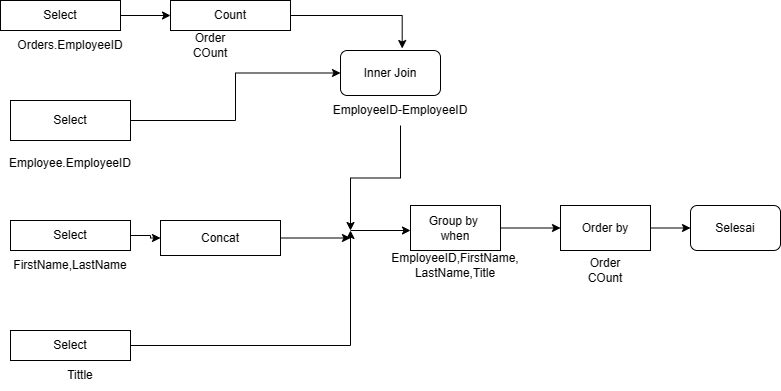

The diagram above was exported from draw.io. Its source (the exported page's mxGraphModel, read from the mxfile embedded in the PNG):
<mxGraphModel dx="603" dy="778" grid="1" gridSize="10" guides="1" tooltips="1" connect="1" arrows="1" fold="1" page="1" pageScale="1" pageWidth="850" pageHeight="1100" math="0" shadow="0">
  <root>
    <mxCell id="0" />
    <mxCell id="1" parent="0" />
    <mxCell id="0KM9hX8DTLYjQgMOarAB-28" style="edgeStyle=orthogonalEdgeStyle;rounded=0;orthogonalLoop=1;jettySize=auto;html=1;entryX=0;entryY=0.5;entryDx=0;entryDy=0;" edge="1" parent="1" source="0KM9hX8DTLYjQgMOarAB-2" target="0KM9hX8DTLYjQgMOarAB-11">
      <mxGeometry relative="1" as="geometry" />
    </mxCell>
    <mxCell id="0KM9hX8DTLYjQgMOarAB-2" value="Select" style="rounded=0;whiteSpace=wrap;html=1;" vertex="1" parent="1">
      <mxGeometry x="50" y="290" width="120" height="40" as="geometry" />
    </mxCell>
    <mxCell id="0KM9hX8DTLYjQgMOarAB-26" value="" style="edgeStyle=orthogonalEdgeStyle;rounded=0;orthogonalLoop=1;jettySize=auto;html=1;" edge="1" parent="1" source="0KM9hX8DTLYjQgMOarAB-5" target="0KM9hX8DTLYjQgMOarAB-25">
      <mxGeometry relative="1" as="geometry" />
    </mxCell>
    <mxCell id="0KM9hX8DTLYjQgMOarAB-5" value="Select" style="rounded=0;whiteSpace=wrap;html=1;" vertex="1" parent="1">
      <mxGeometry x="50" y="410" width="120" height="30" as="geometry" />
    </mxCell>
    <mxCell id="0KM9hX8DTLYjQgMOarAB-6" value="Employee.EmployeeID" style="text;html=1;strokeColor=none;fillColor=none;align=center;verticalAlign=middle;whiteSpace=wrap;rounded=0;" vertex="1" parent="1">
      <mxGeometry x="40" y="337.5" width="140" height="30" as="geometry" />
    </mxCell>
    <mxCell id="0KM9hX8DTLYjQgMOarAB-30" style="edgeStyle=orthogonalEdgeStyle;rounded=0;orthogonalLoop=1;jettySize=auto;html=1;" edge="1" parent="1" source="0KM9hX8DTLYjQgMOarAB-8">
      <mxGeometry relative="1" as="geometry">
        <mxPoint x="390" y="420" as="targetPoint" />
      </mxGeometry>
    </mxCell>
    <mxCell id="0KM9hX8DTLYjQgMOarAB-8" value="Select" style="rounded=0;whiteSpace=wrap;html=1;" vertex="1" parent="1">
      <mxGeometry x="50" y="520" width="120" height="30" as="geometry" />
    </mxCell>
    <mxCell id="0KM9hX8DTLYjQgMOarAB-9" value="Tittle" style="text;html=1;strokeColor=none;fillColor=none;align=center;verticalAlign=middle;whiteSpace=wrap;rounded=0;" vertex="1" parent="1">
      <mxGeometry x="90" y="550" width="60" height="30" as="geometry" />
    </mxCell>
    <mxCell id="0KM9hX8DTLYjQgMOarAB-10" value="FirstName,LastName" style="text;html=1;strokeColor=none;fillColor=none;align=center;verticalAlign=middle;whiteSpace=wrap;rounded=0;" vertex="1" parent="1">
      <mxGeometry x="80" y="440" width="60" height="30" as="geometry" />
    </mxCell>
    <mxCell id="0KM9hX8DTLYjQgMOarAB-11" value="Inner Join" style="rounded=1;whiteSpace=wrap;html=1;" vertex="1" parent="1">
      <mxGeometry x="380" y="240" width="100" height="45" as="geometry" />
    </mxCell>
    <mxCell id="0KM9hX8DTLYjQgMOarAB-34" value="" style="edgeStyle=orthogonalEdgeStyle;rounded=0;orthogonalLoop=1;jettySize=auto;html=1;" edge="1" parent="1" source="0KM9hX8DTLYjQgMOarAB-14" target="0KM9hX8DTLYjQgMOarAB-29">
      <mxGeometry relative="1" as="geometry" />
    </mxCell>
    <mxCell id="0KM9hX8DTLYjQgMOarAB-14" value="Group by&amp;nbsp;&lt;div&gt;when&lt;/div&gt;" style="rounded=0;whiteSpace=wrap;html=1;" vertex="1" parent="1">
      <mxGeometry x="450" y="395" width="90" height="45" as="geometry" />
    </mxCell>
    <mxCell id="0KM9hX8DTLYjQgMOarAB-15" value="" style="endArrow=classic;html=1;rounded=0;" edge="1" parent="1">
      <mxGeometry width="50" height="50" relative="1" as="geometry">
        <mxPoint x="390" y="420" as="sourcePoint" />
        <mxPoint x="450" y="420" as="targetPoint" />
      </mxGeometry>
    </mxCell>
    <mxCell id="0KM9hX8DTLYjQgMOarAB-16" value="EmployeeID,FirstName,&lt;br&gt;LastName,Title" style="text;html=1;strokeColor=none;fillColor=none;align=center;verticalAlign=middle;whiteSpace=wrap;rounded=0;" vertex="1" parent="1">
      <mxGeometry x="465" y="440" width="60" height="30" as="geometry" />
    </mxCell>
    <mxCell id="0KM9hX8DTLYjQgMOarAB-17" value="Selesai" style="rounded=1;whiteSpace=wrap;html=1;" vertex="1" parent="1">
      <mxGeometry x="730" y="395" width="90" height="45" as="geometry" />
    </mxCell>
    <mxCell id="0KM9hX8DTLYjQgMOarAB-33" style="edgeStyle=orthogonalEdgeStyle;rounded=0;orthogonalLoop=1;jettySize=auto;html=1;" edge="1" parent="1" source="0KM9hX8DTLYjQgMOarAB-18">
      <mxGeometry relative="1" as="geometry">
        <mxPoint x="390" y="420" as="targetPoint" />
      </mxGeometry>
    </mxCell>
    <mxCell id="0KM9hX8DTLYjQgMOarAB-18" value="EmployeeID-EmployeeID" style="text;html=1;strokeColor=none;fillColor=none;align=center;verticalAlign=middle;whiteSpace=wrap;rounded=0;" vertex="1" parent="1">
      <mxGeometry x="370" y="285" width="140" height="30" as="geometry" />
    </mxCell>
    <mxCell id="0KM9hX8DTLYjQgMOarAB-24" value="" style="edgeStyle=orthogonalEdgeStyle;rounded=0;orthogonalLoop=1;jettySize=auto;html=1;" edge="1" parent="1" source="0KM9hX8DTLYjQgMOarAB-21" target="0KM9hX8DTLYjQgMOarAB-23">
      <mxGeometry relative="1" as="geometry" />
    </mxCell>
    <mxCell id="0KM9hX8DTLYjQgMOarAB-21" value="Select" style="rounded=0;whiteSpace=wrap;html=1;" vertex="1" parent="1">
      <mxGeometry x="40" y="190" width="120" height="30" as="geometry" />
    </mxCell>
    <mxCell id="0KM9hX8DTLYjQgMOarAB-22" value="Orders.EmployeeID" style="text;html=1;strokeColor=none;fillColor=none;align=center;verticalAlign=middle;whiteSpace=wrap;rounded=0;" vertex="1" parent="1">
      <mxGeometry x="80" y="220" width="60" height="30" as="geometry" />
    </mxCell>
    <mxCell id="0KM9hX8DTLYjQgMOarAB-27" style="edgeStyle=orthogonalEdgeStyle;rounded=0;orthogonalLoop=1;jettySize=auto;html=1;entryX=0.617;entryY=-0.044;entryDx=0;entryDy=0;entryPerimeter=0;" edge="1" parent="1" source="0KM9hX8DTLYjQgMOarAB-23" target="0KM9hX8DTLYjQgMOarAB-11">
      <mxGeometry relative="1" as="geometry" />
    </mxCell>
    <mxCell id="0KM9hX8DTLYjQgMOarAB-23" value="Count" style="rounded=0;whiteSpace=wrap;html=1;" vertex="1" parent="1">
      <mxGeometry x="210" y="190" width="120" height="30" as="geometry" />
    </mxCell>
    <mxCell id="0KM9hX8DTLYjQgMOarAB-31" style="edgeStyle=orthogonalEdgeStyle;rounded=0;orthogonalLoop=1;jettySize=auto;html=1;" edge="1" parent="1" source="0KM9hX8DTLYjQgMOarAB-25">
      <mxGeometry relative="1" as="geometry">
        <mxPoint x="390" y="427.5" as="targetPoint" />
      </mxGeometry>
    </mxCell>
    <mxCell id="0KM9hX8DTLYjQgMOarAB-25" value="Concat" style="rounded=0;whiteSpace=wrap;html=1;" vertex="1" parent="1">
      <mxGeometry x="200" y="410" width="120" height="35" as="geometry" />
    </mxCell>
    <mxCell id="0KM9hX8DTLYjQgMOarAB-35" value="" style="edgeStyle=orthogonalEdgeStyle;rounded=0;orthogonalLoop=1;jettySize=auto;html=1;" edge="1" parent="1" source="0KM9hX8DTLYjQgMOarAB-29" target="0KM9hX8DTLYjQgMOarAB-17">
      <mxGeometry relative="1" as="geometry" />
    </mxCell>
    <mxCell id="0KM9hX8DTLYjQgMOarAB-29" value="Order by" style="rounded=0;whiteSpace=wrap;html=1;" vertex="1" parent="1">
      <mxGeometry x="600" y="395" width="90" height="45" as="geometry" />
    </mxCell>
    <mxCell id="0KM9hX8DTLYjQgMOarAB-37" value="Order COunt" style="text;html=1;strokeColor=none;fillColor=none;align=center;verticalAlign=middle;whiteSpace=wrap;rounded=0;" vertex="1" parent="1">
      <mxGeometry x="220" y="220" width="60" height="30" as="geometry" />
    </mxCell>
    <mxCell id="0KM9hX8DTLYjQgMOarAB-38" value="Order COunt" style="text;html=1;strokeColor=none;fillColor=none;align=center;verticalAlign=middle;whiteSpace=wrap;rounded=0;" vertex="1" parent="1">
      <mxGeometry x="615" y="445" width="60" height="30" as="geometry" />
    </mxCell>
  </root>
</mxGraphModel>